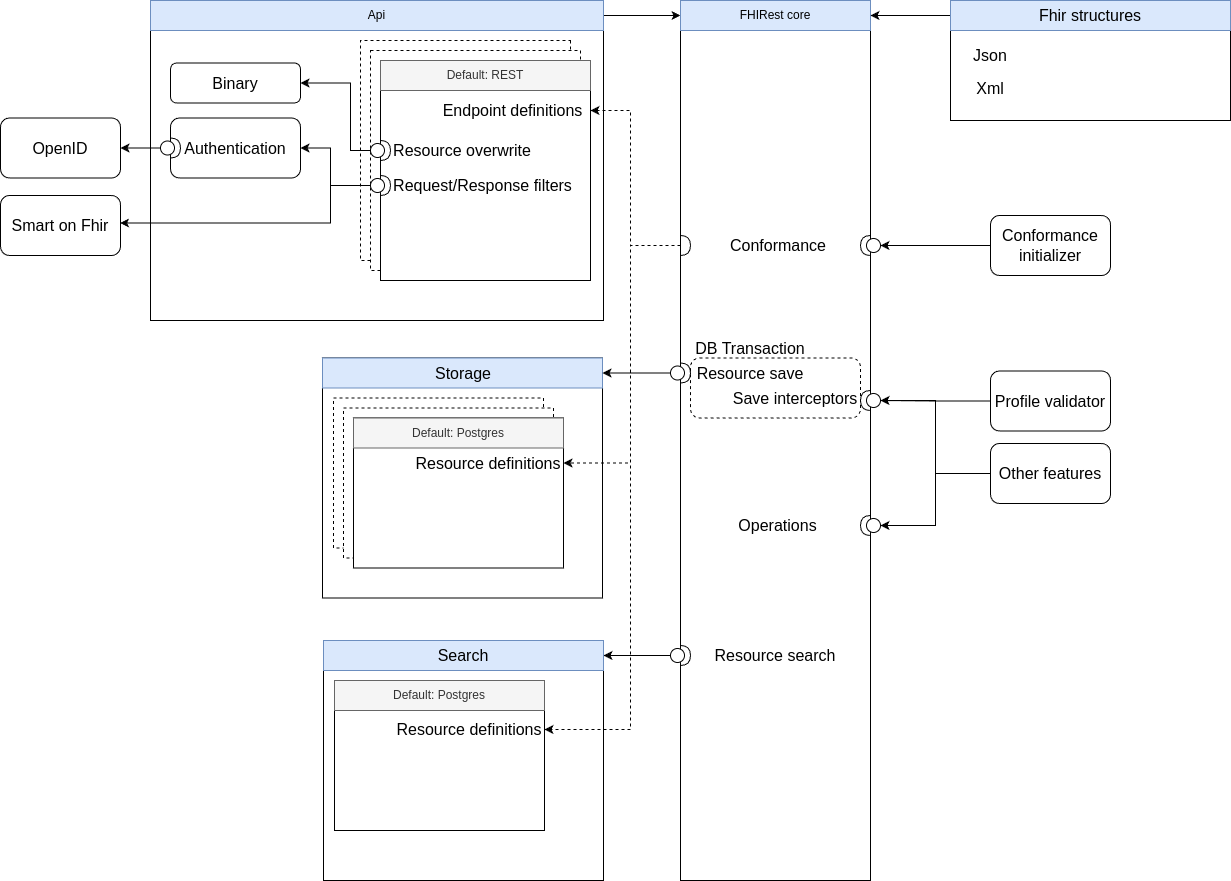

The diagram above was exported from draw.io. Its source (the exported page's mxGraphModel, read from the mxfile embedded in the PNG):
<mxGraphModel dx="2284" dy="793" grid="1" gridSize="10" guides="1" tooltips="1" connect="1" arrows="1" fold="1" page="1" pageScale="1" pageWidth="850" pageHeight="1100" math="0" shadow="0">
  <root>
    <mxCell id="0" />
    <mxCell id="1" parent="0" />
    <mxCell id="20j-oGCyZuhSlshfEf6K-1" value="" style="rounded=0;whiteSpace=wrap;html=1;" parent="1" vertex="1">
      <mxGeometry x="10" y="40" width="190" height="880" as="geometry" />
    </mxCell>
    <mxCell id="20j-oGCyZuhSlshfEf6K-2" value="" style="rounded=0;whiteSpace=wrap;html=1;" parent="1" vertex="1">
      <mxGeometry x="-520" y="40" width="453" height="320" as="geometry" />
    </mxCell>
    <mxCell id="20j-oGCyZuhSlshfEf6K-3" style="edgeStyle=orthogonalEdgeStyle;rounded=0;orthogonalLoop=1;jettySize=auto;html=1;exitX=1;exitY=0.5;exitDx=0;exitDy=0;entryX=0;entryY=0.5;entryDx=0;entryDy=0;fontSize=16;" parent="1" source="20j-oGCyZuhSlshfEf6K-4" target="20j-oGCyZuhSlshfEf6K-5" edge="1">
      <mxGeometry relative="1" as="geometry" />
    </mxCell>
    <mxCell id="20j-oGCyZuhSlshfEf6K-4" value="Api" style="text;html=1;strokeColor=#6c8ebf;fillColor=#dae8fc;align=center;verticalAlign=middle;whiteSpace=wrap;rounded=0;" parent="1" vertex="1">
      <mxGeometry x="-520" y="40" width="453" height="30" as="geometry" />
    </mxCell>
    <mxCell id="20j-oGCyZuhSlshfEf6K-5" value="FHIRest core" style="text;html=1;strokeColor=#6c8ebf;fillColor=#dae8fc;align=center;verticalAlign=middle;whiteSpace=wrap;rounded=0;" parent="1" vertex="1">
      <mxGeometry x="10" y="40" width="190" height="30" as="geometry" />
    </mxCell>
    <mxCell id="20j-oGCyZuhSlshfEf6K-6" value="" style="rounded=0;whiteSpace=wrap;html=1;direction=south;dashed=1;" parent="1" vertex="1">
      <mxGeometry x="-310" y="80" width="210" height="220" as="geometry" />
    </mxCell>
    <mxCell id="20j-oGCyZuhSlshfEf6K-7" value="" style="rounded=0;whiteSpace=wrap;html=1;dashed=1;" parent="1" vertex="1">
      <mxGeometry x="-300" y="90" width="210" height="220" as="geometry" />
    </mxCell>
    <mxCell id="20j-oGCyZuhSlshfEf6K-8" value="" style="rounded=0;whiteSpace=wrap;html=1;" parent="1" vertex="1">
      <mxGeometry x="-290" y="100" width="210" height="220" as="geometry" />
    </mxCell>
    <mxCell id="20j-oGCyZuhSlshfEf6K-9" value="Default: REST" style="text;html=1;strokeColor=#666666;fillColor=#f5f5f5;align=center;verticalAlign=middle;whiteSpace=wrap;rounded=0;fontColor=#333333;" parent="1" vertex="1">
      <mxGeometry x="-290" y="100" width="210" height="30" as="geometry" />
    </mxCell>
    <mxCell id="20j-oGCyZuhSlshfEf6K-10" style="edgeStyle=orthogonalEdgeStyle;rounded=0;orthogonalLoop=1;jettySize=auto;html=1;exitX=0;exitY=0.5;exitDx=0;exitDy=0;exitPerimeter=0;entryX=1;entryY=0.5;entryDx=0;entryDy=0;fontSize=16;" parent="1" source="20j-oGCyZuhSlshfEf6K-12" target="20j-oGCyZuhSlshfEf6K-20" edge="1">
      <mxGeometry relative="1" as="geometry">
        <Array as="points">
          <mxPoint x="-340" y="225" />
          <mxPoint x="-340" y="188" />
        </Array>
      </mxGeometry>
    </mxCell>
    <mxCell id="20j-oGCyZuhSlshfEf6K-11" style="edgeStyle=orthogonalEdgeStyle;rounded=0;orthogonalLoop=1;jettySize=auto;html=1;exitX=0;exitY=0.5;exitDx=0;exitDy=0;exitPerimeter=0;entryX=0.996;entryY=0.458;entryDx=0;entryDy=0;entryPerimeter=0;fontSize=16;" parent="1" source="20j-oGCyZuhSlshfEf6K-12" target="20j-oGCyZuhSlshfEf6K-26" edge="1">
      <mxGeometry relative="1" as="geometry">
        <Array as="points">
          <mxPoint x="-340" y="225" />
          <mxPoint x="-340" y="263" />
        </Array>
      </mxGeometry>
    </mxCell>
    <mxCell id="20j-oGCyZuhSlshfEf6K-12" value="" style="shape=providedRequiredInterface;html=1;verticalLabelPosition=bottom;sketch=0;fontSize=16;rotation=-180;direction=west;" parent="1" vertex="1">
      <mxGeometry x="-300" y="215" width="20" height="20" as="geometry" />
    </mxCell>
    <mxCell id="20j-oGCyZuhSlshfEf6K-13" value="Request/Response filters" style="text;html=1;strokeColor=none;fillColor=none;align=center;verticalAlign=middle;whiteSpace=wrap;rounded=0;fontSize=16;" parent="1" vertex="1">
      <mxGeometry x="-285" y="210" width="195" height="30" as="geometry" />
    </mxCell>
    <mxCell id="20j-oGCyZuhSlshfEf6K-14" value="Endpoint definitions" style="text;html=1;strokeColor=none;fillColor=none;align=center;verticalAlign=middle;whiteSpace=wrap;rounded=0;fontSize=16;" parent="1" vertex="1">
      <mxGeometry x="-235" y="130" width="155" height="40" as="geometry" />
    </mxCell>
    <mxCell id="20j-oGCyZuhSlshfEf6K-15" style="edgeStyle=orthogonalEdgeStyle;rounded=0;orthogonalLoop=1;jettySize=auto;html=1;exitX=0;exitY=0.5;exitDx=0;exitDy=0;exitPerimeter=0;entryX=1;entryY=0.5;entryDx=0;entryDy=0;fontSize=16;" parent="1" source="20j-oGCyZuhSlshfEf6K-16" target="20j-oGCyZuhSlshfEf6K-18" edge="1">
      <mxGeometry relative="1" as="geometry">
        <Array as="points">
          <mxPoint x="-320" y="190" />
          <mxPoint x="-320" y="123" />
        </Array>
      </mxGeometry>
    </mxCell>
    <mxCell id="20j-oGCyZuhSlshfEf6K-16" value="" style="shape=providedRequiredInterface;html=1;verticalLabelPosition=bottom;sketch=0;fontSize=16;rotation=-180;direction=west;" parent="1" vertex="1">
      <mxGeometry x="-300" y="180" width="20" height="20" as="geometry" />
    </mxCell>
    <mxCell id="20j-oGCyZuhSlshfEf6K-17" value="Resource overwrite" style="text;html=1;strokeColor=none;fillColor=none;align=center;verticalAlign=middle;whiteSpace=wrap;rounded=0;fontSize=16;" parent="1" vertex="1">
      <mxGeometry x="-283" y="175" width="150" height="30" as="geometry" />
    </mxCell>
    <mxCell id="20j-oGCyZuhSlshfEf6K-18" value="" style="rounded=1;whiteSpace=wrap;html=1;fontSize=16;" parent="1" vertex="1">
      <mxGeometry x="-500" y="102.5" width="130" height="40" as="geometry" />
    </mxCell>
    <mxCell id="20j-oGCyZuhSlshfEf6K-19" value="Binary" style="text;html=1;strokeColor=none;fillColor=none;align=center;verticalAlign=middle;whiteSpace=wrap;rounded=0;dashed=1;fontSize=16;" parent="1" vertex="1">
      <mxGeometry x="-465" y="107.5" width="60" height="30" as="geometry" />
    </mxCell>
    <mxCell id="20j-oGCyZuhSlshfEf6K-20" value="" style="rounded=1;whiteSpace=wrap;html=1;fontSize=16;shadow=0;sketch=0;glass=0;gradientColor=none;" parent="1" vertex="1">
      <mxGeometry x="-500" y="157.5" width="130" height="60" as="geometry" />
    </mxCell>
    <mxCell id="20j-oGCyZuhSlshfEf6K-21" value="Authentication" style="text;html=1;strokeColor=none;fillColor=none;align=center;verticalAlign=middle;whiteSpace=wrap;rounded=0;shadow=0;glass=0;dashed=1;sketch=0;fontSize=16;" parent="1" vertex="1">
      <mxGeometry x="-465" y="172.5" width="60" height="30" as="geometry" />
    </mxCell>
    <mxCell id="20j-oGCyZuhSlshfEf6K-22" style="edgeStyle=orthogonalEdgeStyle;rounded=0;orthogonalLoop=1;jettySize=auto;html=1;exitX=0;exitY=0.5;exitDx=0;exitDy=0;exitPerimeter=0;entryX=1;entryY=0.5;entryDx=0;entryDy=0;fontSize=16;" parent="1" source="20j-oGCyZuhSlshfEf6K-23" target="20j-oGCyZuhSlshfEf6K-24" edge="1">
      <mxGeometry relative="1" as="geometry" />
    </mxCell>
    <mxCell id="20j-oGCyZuhSlshfEf6K-23" value="" style="shape=providedRequiredInterface;html=1;verticalLabelPosition=bottom;sketch=0;fontSize=16;rotation=-180;direction=west;" parent="1" vertex="1">
      <mxGeometry x="-510" y="177.5" width="20" height="20" as="geometry" />
    </mxCell>
    <mxCell id="20j-oGCyZuhSlshfEf6K-24" value="" style="rounded=1;whiteSpace=wrap;html=1;fontSize=16;" parent="1" vertex="1">
      <mxGeometry x="-670" y="157.5" width="120" height="60" as="geometry" />
    </mxCell>
    <mxCell id="20j-oGCyZuhSlshfEf6K-25" value="OpenI&lt;span style=&quot;background-color: initial;&quot;&gt;D&lt;/span&gt;" style="text;html=1;strokeColor=none;fillColor=none;align=center;verticalAlign=middle;whiteSpace=wrap;rounded=0;shadow=0;glass=0;dashed=1;sketch=0;fontSize=16;" parent="1" vertex="1">
      <mxGeometry x="-640" y="172.5" width="60" height="30" as="geometry" />
    </mxCell>
    <mxCell id="20j-oGCyZuhSlshfEf6K-26" value="" style="rounded=1;whiteSpace=wrap;html=1;fontSize=16;shadow=0;sketch=0;glass=0;gradientColor=none;" parent="1" vertex="1">
      <mxGeometry x="-670" y="235" width="120" height="60" as="geometry" />
    </mxCell>
    <mxCell id="20j-oGCyZuhSlshfEf6K-27" value="Smart on Fhir" style="text;html=1;strokeColor=none;fillColor=none;align=center;verticalAlign=middle;whiteSpace=wrap;rounded=0;shadow=0;glass=0;dashed=1;sketch=0;fontSize=16;" parent="1" vertex="1">
      <mxGeometry x="-670" y="250" width="120" height="30" as="geometry" />
    </mxCell>
    <mxCell id="20j-oGCyZuhSlshfEf6K-28" value="Resource search" style="text;html=1;strokeColor=none;fillColor=none;align=center;verticalAlign=middle;whiteSpace=wrap;rounded=0;shadow=0;glass=0;dashed=1;sketch=0;fontSize=16;" parent="1" vertex="1">
      <mxGeometry x="35" y="680" width="140" height="30" as="geometry" />
    </mxCell>
    <mxCell id="20j-oGCyZuhSlshfEf6K-29" value="Operations" style="text;html=1;strokeColor=none;fillColor=none;align=center;verticalAlign=middle;whiteSpace=wrap;rounded=0;shadow=0;glass=0;dashed=1;sketch=0;fontSize=16;" parent="1" vertex="1">
      <mxGeometry x="60" y="550" width="95" height="30" as="geometry" />
    </mxCell>
    <mxCell id="20j-oGCyZuhSlshfEf6K-30" value="" style="rounded=1;whiteSpace=wrap;html=1;shadow=0;glass=0;dashed=1;sketch=0;fontSize=16;gradientColor=none;" parent="1" vertex="1">
      <mxGeometry x="20" y="397.5" width="170" height="60" as="geometry" />
    </mxCell>
    <mxCell id="20j-oGCyZuhSlshfEf6K-31" value="Resource save" style="text;html=1;strokeColor=none;fillColor=none;align=center;verticalAlign=middle;whiteSpace=wrap;rounded=0;shadow=0;glass=0;dashed=1;sketch=0;fontSize=16;" parent="1" vertex="1">
      <mxGeometry x="10" y="397.5" width="140" height="30" as="geometry" />
    </mxCell>
    <mxCell id="20j-oGCyZuhSlshfEf6K-32" value="Save interceptors" style="text;html=1;strokeColor=none;fillColor=none;align=center;verticalAlign=middle;whiteSpace=wrap;rounded=0;shadow=0;glass=0;dashed=1;sketch=0;fontSize=16;" parent="1" vertex="1">
      <mxGeometry x="60" y="422.5" width="130" height="30" as="geometry" />
    </mxCell>
    <mxCell id="20j-oGCyZuhSlshfEf6K-33" value="Conformance" style="text;html=1;strokeColor=none;fillColor=none;align=center;verticalAlign=middle;whiteSpace=wrap;rounded=0;shadow=0;glass=0;dashed=1;sketch=0;fontSize=16;" parent="1" vertex="1">
      <mxGeometry x="52.5" y="270" width="110" height="30" as="geometry" />
    </mxCell>
    <mxCell id="20j-oGCyZuhSlshfEf6K-34" style="edgeStyle=orthogonalEdgeStyle;rounded=0;orthogonalLoop=1;jettySize=auto;html=1;exitX=0;exitY=0.5;exitDx=0;exitDy=0;exitPerimeter=0;entryX=1;entryY=0.5;entryDx=0;entryDy=0;fontSize=16;dashed=1;" parent="1" source="20j-oGCyZuhSlshfEf6K-35" target="20j-oGCyZuhSlshfEf6K-14" edge="1">
      <mxGeometry relative="1" as="geometry">
        <Array as="points">
          <mxPoint x="-40" y="285" />
          <mxPoint x="-40" y="150" />
        </Array>
      </mxGeometry>
    </mxCell>
    <mxCell id="20j-oGCyZuhSlshfEf6K-35" value="" style="shape=requiredInterface;html=1;verticalLabelPosition=bottom;sketch=0;rounded=1;shadow=0;glass=0;fontSize=16;gradientColor=none;direction=east;rotation=0;" parent="1" vertex="1">
      <mxGeometry x="10" y="275" width="10" height="20" as="geometry" />
    </mxCell>
    <mxCell id="20j-oGCyZuhSlshfEf6K-36" value="" style="shape=providedRequiredInterface;html=1;verticalLabelPosition=bottom;sketch=0;fontSize=16;rotation=-180;" parent="1" vertex="1">
      <mxGeometry x="190" y="555" width="20" height="20" as="geometry" />
    </mxCell>
    <mxCell id="20j-oGCyZuhSlshfEf6K-37" style="edgeStyle=orthogonalEdgeStyle;rounded=0;orthogonalLoop=1;jettySize=auto;html=1;exitX=0;exitY=0.5;exitDx=0;exitDy=0;exitPerimeter=0;entryX=1;entryY=0.5;entryDx=0;entryDy=0;fontSize=16;" parent="1" source="20j-oGCyZuhSlshfEf6K-38" target="20j-oGCyZuhSlshfEf6K-43" edge="1">
      <mxGeometry relative="1" as="geometry" />
    </mxCell>
    <mxCell id="20j-oGCyZuhSlshfEf6K-38" value="" style="shape=providedRequiredInterface;html=1;verticalLabelPosition=bottom;sketch=0;fontSize=16;rotation=-180;direction=west;" parent="1" vertex="1">
      <mxGeometry y="685" width="20" height="20" as="geometry" />
    </mxCell>
    <mxCell id="20j-oGCyZuhSlshfEf6K-39" value="" style="rounded=0;whiteSpace=wrap;html=1;shadow=0;glass=0;sketch=0;fontSize=16;gradientColor=none;" parent="1" vertex="1">
      <mxGeometry x="-348" y="397.5" width="280" height="240" as="geometry" />
    </mxCell>
    <mxCell id="20j-oGCyZuhSlshfEf6K-40" value="" style="rounded=0;whiteSpace=wrap;html=1;shadow=0;glass=0;sketch=0;fontSize=16;fillColor=#dae8fc;strokeColor=#6c8ebf;" parent="1" vertex="1">
      <mxGeometry x="-348" y="397.5" width="280" height="30" as="geometry" />
    </mxCell>
    <mxCell id="20j-oGCyZuhSlshfEf6K-41" value="Storage" style="text;html=1;strokeColor=none;fillColor=none;align=center;verticalAlign=middle;whiteSpace=wrap;rounded=0;shadow=0;glass=0;sketch=0;fontSize=16;" parent="1" vertex="1">
      <mxGeometry x="-237" y="397.5" width="60" height="30" as="geometry" />
    </mxCell>
    <mxCell id="20j-oGCyZuhSlshfEf6K-42" value="" style="rounded=0;whiteSpace=wrap;html=1;shadow=0;glass=0;sketch=0;fontSize=16;gradientColor=none;" parent="1" vertex="1">
      <mxGeometry x="-347" y="680" width="280" height="240" as="geometry" />
    </mxCell>
    <mxCell id="20j-oGCyZuhSlshfEf6K-43" value="" style="rounded=0;whiteSpace=wrap;html=1;shadow=0;glass=0;sketch=0;fontSize=16;fillColor=#dae8fc;strokeColor=#6c8ebf;" parent="1" vertex="1">
      <mxGeometry x="-347" y="680" width="280" height="30" as="geometry" />
    </mxCell>
    <mxCell id="20j-oGCyZuhSlshfEf6K-44" value="Search" style="text;html=1;strokeColor=none;fillColor=none;align=center;verticalAlign=middle;whiteSpace=wrap;rounded=0;shadow=0;glass=0;sketch=0;fontSize=16;" parent="1" vertex="1">
      <mxGeometry x="-237" y="680" width="60" height="30" as="geometry" />
    </mxCell>
    <mxCell id="20j-oGCyZuhSlshfEf6K-45" style="edgeStyle=orthogonalEdgeStyle;rounded=0;orthogonalLoop=1;jettySize=auto;html=1;exitX=0;exitY=0.5;exitDx=0;exitDy=0;exitPerimeter=0;entryX=1;entryY=0.5;entryDx=0;entryDy=0;fontSize=16;" parent="1" source="20j-oGCyZuhSlshfEf6K-46" target="20j-oGCyZuhSlshfEf6K-40" edge="1">
      <mxGeometry relative="1" as="geometry" />
    </mxCell>
    <mxCell id="20j-oGCyZuhSlshfEf6K-46" value="" style="shape=providedRequiredInterface;html=1;verticalLabelPosition=bottom;sketch=0;fontSize=16;rotation=-180;direction=west;" parent="1" vertex="1">
      <mxGeometry y="402.5" width="20" height="20" as="geometry" />
    </mxCell>
    <mxCell id="20j-oGCyZuhSlshfEf6K-47" value="" style="rounded=0;whiteSpace=wrap;html=1;direction=south;dashed=1;" parent="1" vertex="1">
      <mxGeometry x="-337" y="437.5" width="210" height="150" as="geometry" />
    </mxCell>
    <mxCell id="20j-oGCyZuhSlshfEf6K-48" value="" style="rounded=0;whiteSpace=wrap;html=1;dashed=1;" parent="1" vertex="1">
      <mxGeometry x="-327" y="447.5" width="210" height="150" as="geometry" />
    </mxCell>
    <mxCell id="20j-oGCyZuhSlshfEf6K-49" value="" style="rounded=0;whiteSpace=wrap;html=1;" parent="1" vertex="1">
      <mxGeometry x="-317" y="457.5" width="210" height="150" as="geometry" />
    </mxCell>
    <mxCell id="20j-oGCyZuhSlshfEf6K-50" value="Default: Postgres" style="text;html=1;strokeColor=#666666;fillColor=#f5f5f5;align=center;verticalAlign=middle;whiteSpace=wrap;rounded=0;fontColor=#333333;" parent="1" vertex="1">
      <mxGeometry x="-317" y="457.5" width="210" height="30" as="geometry" />
    </mxCell>
    <mxCell id="20j-oGCyZuhSlshfEf6K-51" value="Resource definitions" style="text;html=1;strokeColor=none;fillColor=none;align=center;verticalAlign=middle;whiteSpace=wrap;rounded=0;fontSize=16;" parent="1" vertex="1">
      <mxGeometry x="-257" y="487.5" width="150" height="30" as="geometry" />
    </mxCell>
    <mxCell id="20j-oGCyZuhSlshfEf6K-52" value="" style="rounded=0;whiteSpace=wrap;html=1;" parent="1" vertex="1">
      <mxGeometry x="-336" y="720" width="210" height="150" as="geometry" />
    </mxCell>
    <mxCell id="20j-oGCyZuhSlshfEf6K-53" value="Default: Postgres" style="text;html=1;strokeColor=#666666;fillColor=#f5f5f5;align=center;verticalAlign=middle;whiteSpace=wrap;rounded=0;fontColor=#333333;" parent="1" vertex="1">
      <mxGeometry x="-336" y="720" width="210" height="30" as="geometry" />
    </mxCell>
    <mxCell id="20j-oGCyZuhSlshfEf6K-54" value="Resource definitions" style="text;html=1;strokeColor=none;fillColor=none;align=center;verticalAlign=middle;whiteSpace=wrap;rounded=0;fontSize=16;" parent="1" vertex="1">
      <mxGeometry x="-276" y="754" width="150" height="30" as="geometry" />
    </mxCell>
    <mxCell id="20j-oGCyZuhSlshfEf6K-55" value="DB Transaction" style="text;html=1;strokeColor=none;fillColor=none;align=center;verticalAlign=middle;whiteSpace=wrap;rounded=0;shadow=0;glass=0;dashed=1;sketch=0;fontSize=16;" parent="1" vertex="1">
      <mxGeometry x="20" y="372.5" width="120" height="30" as="geometry" />
    </mxCell>
    <mxCell id="20j-oGCyZuhSlshfEf6K-56" value="" style="shape=providedRequiredInterface;html=1;verticalLabelPosition=bottom;sketch=0;fontSize=16;rotation=-180;" parent="1" vertex="1">
      <mxGeometry x="190" y="430" width="20" height="20" as="geometry" />
    </mxCell>
    <mxCell id="20j-oGCyZuhSlshfEf6K-57" style="edgeStyle=orthogonalEdgeStyle;rounded=0;orthogonalLoop=1;jettySize=auto;html=1;exitX=0;exitY=0.5;exitDx=0;exitDy=0;entryX=0;entryY=0.5;entryDx=0;entryDy=0;entryPerimeter=0;fontSize=16;" parent="1" source="20j-oGCyZuhSlshfEf6K-58" target="20j-oGCyZuhSlshfEf6K-59" edge="1">
      <mxGeometry relative="1" as="geometry" />
    </mxCell>
    <mxCell id="20j-oGCyZuhSlshfEf6K-58" value="Conformance initializer" style="rounded=1;whiteSpace=wrap;html=1;shadow=0;glass=0;sketch=0;fontSize=16;gradientColor=none;" parent="1" vertex="1">
      <mxGeometry x="320" y="255" width="120" height="60" as="geometry" />
    </mxCell>
    <mxCell id="20j-oGCyZuhSlshfEf6K-59" value="" style="shape=providedRequiredInterface;html=1;verticalLabelPosition=bottom;sketch=0;fontSize=16;rotation=-180;direction=east;" parent="1" vertex="1">
      <mxGeometry x="190" y="275" width="20" height="20" as="geometry" />
    </mxCell>
    <mxCell id="20j-oGCyZuhSlshfEf6K-60" style="edgeStyle=orthogonalEdgeStyle;rounded=0;orthogonalLoop=1;jettySize=auto;html=1;exitX=0;exitY=0.5;exitDx=0;exitDy=0;entryX=0;entryY=0.5;entryDx=0;entryDy=0;entryPerimeter=0;fontSize=16;" parent="1" source="20j-oGCyZuhSlshfEf6K-62" target="20j-oGCyZuhSlshfEf6K-56" edge="1">
      <mxGeometry relative="1" as="geometry" />
    </mxCell>
    <mxCell id="20j-oGCyZuhSlshfEf6K-61" style="edgeStyle=orthogonalEdgeStyle;rounded=0;orthogonalLoop=1;jettySize=auto;html=1;exitX=0;exitY=0.5;exitDx=0;exitDy=0;entryX=0;entryY=0.5;entryDx=0;entryDy=0;entryPerimeter=0;fontSize=16;" parent="1" source="20j-oGCyZuhSlshfEf6K-62" target="20j-oGCyZuhSlshfEf6K-36" edge="1">
      <mxGeometry relative="1" as="geometry" />
    </mxCell>
    <mxCell id="20j-oGCyZuhSlshfEf6K-62" value="Profile validator" style="rounded=1;whiteSpace=wrap;html=1;shadow=0;glass=0;sketch=0;fontSize=16;gradientColor=none;" parent="1" vertex="1">
      <mxGeometry x="320" y="410.5" width="120" height="60" as="geometry" />
    </mxCell>
    <mxCell id="20j-oGCyZuhSlshfEf6K-63" style="edgeStyle=orthogonalEdgeStyle;rounded=0;orthogonalLoop=1;jettySize=auto;html=1;exitX=0;exitY=0.5;exitDx=0;exitDy=0;exitPerimeter=0;entryX=1;entryY=0.5;entryDx=0;entryDy=0;fontSize=16;dashed=1;" parent="1" source="20j-oGCyZuhSlshfEf6K-35" target="20j-oGCyZuhSlshfEf6K-51" edge="1">
      <mxGeometry relative="1" as="geometry">
        <Array as="points">
          <mxPoint x="-40" y="285" />
          <mxPoint x="-40" y="503" />
        </Array>
      </mxGeometry>
    </mxCell>
    <mxCell id="20j-oGCyZuhSlshfEf6K-64" style="edgeStyle=orthogonalEdgeStyle;rounded=0;orthogonalLoop=1;jettySize=auto;html=1;exitX=0;exitY=0.5;exitDx=0;exitDy=0;exitPerimeter=0;entryX=1;entryY=0.5;entryDx=0;entryDy=0;fontSize=16;dashed=1;" parent="1" source="20j-oGCyZuhSlshfEf6K-35" target="20j-oGCyZuhSlshfEf6K-54" edge="1">
      <mxGeometry relative="1" as="geometry">
        <Array as="points">
          <mxPoint x="-40" y="285" />
          <mxPoint x="-40" y="769" />
        </Array>
      </mxGeometry>
    </mxCell>
    <mxCell id="20j-oGCyZuhSlshfEf6K-65" style="edgeStyle=orthogonalEdgeStyle;rounded=0;orthogonalLoop=1;jettySize=auto;html=1;exitX=0;exitY=0.5;exitDx=0;exitDy=0;entryX=0;entryY=0.5;entryDx=0;entryDy=0;entryPerimeter=0;fontSize=16;" parent="1" source="20j-oGCyZuhSlshfEf6K-67" target="20j-oGCyZuhSlshfEf6K-56" edge="1">
      <mxGeometry relative="1" as="geometry" />
    </mxCell>
    <mxCell id="20j-oGCyZuhSlshfEf6K-66" style="edgeStyle=orthogonalEdgeStyle;rounded=0;orthogonalLoop=1;jettySize=auto;html=1;exitX=0;exitY=0.5;exitDx=0;exitDy=0;entryX=0;entryY=0.5;entryDx=0;entryDy=0;entryPerimeter=0;fontSize=16;" parent="1" source="20j-oGCyZuhSlshfEf6K-67" target="20j-oGCyZuhSlshfEf6K-36" edge="1">
      <mxGeometry relative="1" as="geometry" />
    </mxCell>
    <mxCell id="20j-oGCyZuhSlshfEf6K-67" value="Other features" style="rounded=1;whiteSpace=wrap;html=1;shadow=0;glass=0;sketch=0;fontSize=16;gradientColor=none;" parent="1" vertex="1">
      <mxGeometry x="320" y="483" width="120" height="60" as="geometry" />
    </mxCell>
    <mxCell id="20j-oGCyZuhSlshfEf6K-68" value="" style="rounded=0;whiteSpace=wrap;html=1;shadow=0;glass=0;sketch=0;fontSize=16;gradientColor=none;" parent="1" vertex="1">
      <mxGeometry x="280" y="40" width="280" height="120" as="geometry" />
    </mxCell>
    <mxCell id="20j-oGCyZuhSlshfEf6K-69" style="edgeStyle=orthogonalEdgeStyle;rounded=0;orthogonalLoop=1;jettySize=auto;html=1;exitX=0;exitY=0.5;exitDx=0;exitDy=0;entryX=1;entryY=0.5;entryDx=0;entryDy=0;fontSize=16;" parent="1" source="20j-oGCyZuhSlshfEf6K-70" target="20j-oGCyZuhSlshfEf6K-5" edge="1">
      <mxGeometry relative="1" as="geometry" />
    </mxCell>
    <mxCell id="20j-oGCyZuhSlshfEf6K-70" value="Fhir structures" style="rounded=0;whiteSpace=wrap;html=1;shadow=0;glass=0;sketch=0;fontSize=16;fillColor=#dae8fc;strokeColor=#6c8ebf;" parent="1" vertex="1">
      <mxGeometry x="280" y="40" width="280" height="30" as="geometry" />
    </mxCell>
    <mxCell id="20j-oGCyZuhSlshfEf6K-71" value="Json" style="text;html=1;strokeColor=none;fillColor=none;align=center;verticalAlign=middle;whiteSpace=wrap;rounded=0;shadow=0;glass=0;sketch=0;fontSize=16;" parent="1" vertex="1">
      <mxGeometry x="290" y="80" width="60" height="30" as="geometry" />
    </mxCell>
    <mxCell id="20j-oGCyZuhSlshfEf6K-72" value="Xml" style="text;html=1;strokeColor=none;fillColor=none;align=center;verticalAlign=middle;whiteSpace=wrap;rounded=0;shadow=0;glass=0;sketch=0;fontSize=16;" parent="1" vertex="1">
      <mxGeometry x="290" y="112.5" width="60" height="30" as="geometry" />
    </mxCell>
  </root>
</mxGraphModel>